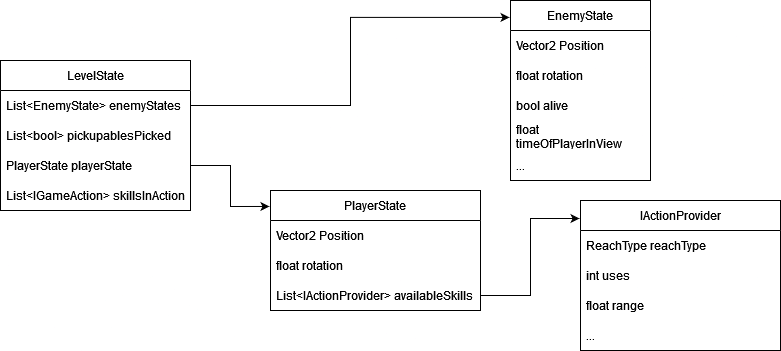

The diagram above was exported from draw.io. Its source (the exported page's mxGraphModel, read from the mxfile embedded in the PNG):
<mxGraphModel dx="1050" dy="1706" grid="1" gridSize="10" guides="1" tooltips="1" connect="1" arrows="1" fold="1" page="1" pageScale="1" pageWidth="827" pageHeight="1169" math="0" shadow="0">
  <root>
    <mxCell id="0" />
    <mxCell id="1" parent="0" />
    <mxCell id="qaSmwQB_Way-NT8UKJAZ-1" value="LevelState" style="swimlane;fontStyle=0;childLayout=stackLayout;horizontal=1;startSize=30;horizontalStack=0;resizeParent=1;resizeParentMax=0;resizeLast=0;collapsible=1;marginBottom=0;whiteSpace=wrap;html=1;" vertex="1" parent="1">
      <mxGeometry x="30" y="40" width="190" height="150" as="geometry" />
    </mxCell>
    <mxCell id="qaSmwQB_Way-NT8UKJAZ-2" value="List&amp;lt;EnemyState&amp;gt; enemyStates" style="text;strokeColor=none;fillColor=none;align=left;verticalAlign=middle;spacingLeft=4;spacingRight=4;overflow=hidden;points=[[0,0.5],[1,0.5]];portConstraint=eastwest;rotatable=0;whiteSpace=wrap;html=1;" vertex="1" parent="qaSmwQB_Way-NT8UKJAZ-1">
      <mxGeometry y="30" width="190" height="30" as="geometry" />
    </mxCell>
    <mxCell id="qaSmwQB_Way-NT8UKJAZ-3" value="List&amp;lt;bool&amp;gt; pickupablesPicked" style="text;strokeColor=none;fillColor=none;align=left;verticalAlign=middle;spacingLeft=4;spacingRight=4;overflow=hidden;points=[[0,0.5],[1,0.5]];portConstraint=eastwest;rotatable=0;whiteSpace=wrap;html=1;" vertex="1" parent="qaSmwQB_Way-NT8UKJAZ-1">
      <mxGeometry y="60" width="190" height="30" as="geometry" />
    </mxCell>
    <mxCell id="qaSmwQB_Way-NT8UKJAZ-4" value="PlayerState playerState" style="text;strokeColor=none;fillColor=none;align=left;verticalAlign=middle;spacingLeft=4;spacingRight=4;overflow=hidden;points=[[0,0.5],[1,0.5]];portConstraint=eastwest;rotatable=0;whiteSpace=wrap;html=1;" vertex="1" parent="qaSmwQB_Way-NT8UKJAZ-1">
      <mxGeometry y="90" width="190" height="30" as="geometry" />
    </mxCell>
    <mxCell id="qaSmwQB_Way-NT8UKJAZ-5" value="List&amp;lt;IGameAction&amp;gt; skillsInAction" style="text;strokeColor=none;fillColor=none;align=left;verticalAlign=middle;spacingLeft=4;spacingRight=4;overflow=hidden;points=[[0,0.5],[1,0.5]];portConstraint=eastwest;rotatable=0;whiteSpace=wrap;html=1;" vertex="1" parent="qaSmwQB_Way-NT8UKJAZ-1">
      <mxGeometry y="120" width="190" height="30" as="geometry" />
    </mxCell>
    <mxCell id="qaSmwQB_Way-NT8UKJAZ-6" value="EnemyState" style="swimlane;fontStyle=0;childLayout=stackLayout;horizontal=1;startSize=30;horizontalStack=0;resizeParent=1;resizeParentMax=0;resizeLast=0;collapsible=1;marginBottom=0;whiteSpace=wrap;html=1;" vertex="1" parent="1">
      <mxGeometry x="540" y="-20" width="140" height="180" as="geometry" />
    </mxCell>
    <mxCell id="qaSmwQB_Way-NT8UKJAZ-7" value="&lt;div&gt;Vector2 Position&lt;/div&gt;" style="text;strokeColor=none;fillColor=none;align=left;verticalAlign=middle;spacingLeft=4;spacingRight=4;overflow=hidden;points=[[0,0.5],[1,0.5]];portConstraint=eastwest;rotatable=0;whiteSpace=wrap;html=1;" vertex="1" parent="qaSmwQB_Way-NT8UKJAZ-6">
      <mxGeometry y="30" width="140" height="30" as="geometry" />
    </mxCell>
    <mxCell id="qaSmwQB_Way-NT8UKJAZ-8" value="float rotation" style="text;strokeColor=none;fillColor=none;align=left;verticalAlign=middle;spacingLeft=4;spacingRight=4;overflow=hidden;points=[[0,0.5],[1,0.5]];portConstraint=eastwest;rotatable=0;whiteSpace=wrap;html=1;" vertex="1" parent="qaSmwQB_Way-NT8UKJAZ-6">
      <mxGeometry y="60" width="140" height="30" as="geometry" />
    </mxCell>
    <mxCell id="qaSmwQB_Way-NT8UKJAZ-9" value="bool alive" style="text;strokeColor=none;fillColor=none;align=left;verticalAlign=middle;spacingLeft=4;spacingRight=4;overflow=hidden;points=[[0,0.5],[1,0.5]];portConstraint=eastwest;rotatable=0;whiteSpace=wrap;html=1;" vertex="1" parent="qaSmwQB_Way-NT8UKJAZ-6">
      <mxGeometry y="90" width="140" height="30" as="geometry" />
    </mxCell>
    <mxCell id="qaSmwQB_Way-NT8UKJAZ-11" value="float timeOfPlayerInView" style="text;strokeColor=none;fillColor=none;align=left;verticalAlign=middle;spacingLeft=4;spacingRight=4;overflow=hidden;points=[[0,0.5],[1,0.5]];portConstraint=eastwest;rotatable=0;whiteSpace=wrap;html=1;" vertex="1" parent="qaSmwQB_Way-NT8UKJAZ-6">
      <mxGeometry y="120" width="140" height="30" as="geometry" />
    </mxCell>
    <mxCell id="qaSmwQB_Way-NT8UKJAZ-12" value="..." style="text;strokeColor=none;fillColor=none;align=left;verticalAlign=middle;spacingLeft=4;spacingRight=4;overflow=hidden;points=[[0,0.5],[1,0.5]];portConstraint=eastwest;rotatable=0;whiteSpace=wrap;html=1;" vertex="1" parent="qaSmwQB_Way-NT8UKJAZ-6">
      <mxGeometry y="150" width="140" height="30" as="geometry" />
    </mxCell>
    <mxCell id="qaSmwQB_Way-NT8UKJAZ-13" value="IActionProvider" style="swimlane;fontStyle=0;childLayout=stackLayout;horizontal=1;startSize=30;horizontalStack=0;resizeParent=1;resizeParentMax=0;resizeLast=0;collapsible=1;marginBottom=0;whiteSpace=wrap;html=1;" vertex="1" parent="1">
      <mxGeometry x="610" y="180" width="200" height="150" as="geometry" />
    </mxCell>
    <mxCell id="qaSmwQB_Way-NT8UKJAZ-14" value="ReachType reachType" style="text;strokeColor=none;fillColor=none;align=left;verticalAlign=middle;spacingLeft=4;spacingRight=4;overflow=hidden;points=[[0,0.5],[1,0.5]];portConstraint=eastwest;rotatable=0;whiteSpace=wrap;html=1;" vertex="1" parent="qaSmwQB_Way-NT8UKJAZ-13">
      <mxGeometry y="30" width="200" height="30" as="geometry" />
    </mxCell>
    <mxCell id="qaSmwQB_Way-NT8UKJAZ-15" value="int uses" style="text;strokeColor=none;fillColor=none;align=left;verticalAlign=middle;spacingLeft=4;spacingRight=4;overflow=hidden;points=[[0,0.5],[1,0.5]];portConstraint=eastwest;rotatable=0;whiteSpace=wrap;html=1;" vertex="1" parent="qaSmwQB_Way-NT8UKJAZ-13">
      <mxGeometry y="60" width="200" height="30" as="geometry" />
    </mxCell>
    <mxCell id="qaSmwQB_Way-NT8UKJAZ-16" value="float range" style="text;strokeColor=none;fillColor=none;align=left;verticalAlign=middle;spacingLeft=4;spacingRight=4;overflow=hidden;points=[[0,0.5],[1,0.5]];portConstraint=eastwest;rotatable=0;whiteSpace=wrap;html=1;" vertex="1" parent="qaSmwQB_Way-NT8UKJAZ-13">
      <mxGeometry y="90" width="200" height="30" as="geometry" />
    </mxCell>
    <mxCell id="qaSmwQB_Way-NT8UKJAZ-17" value="..." style="text;strokeColor=none;fillColor=none;align=left;verticalAlign=middle;spacingLeft=4;spacingRight=4;overflow=hidden;points=[[0,0.5],[1,0.5]];portConstraint=eastwest;rotatable=0;whiteSpace=wrap;html=1;" vertex="1" parent="qaSmwQB_Way-NT8UKJAZ-13">
      <mxGeometry y="120" width="200" height="30" as="geometry" />
    </mxCell>
    <mxCell id="qaSmwQB_Way-NT8UKJAZ-21" value="PlayerState" style="swimlane;fontStyle=0;childLayout=stackLayout;horizontal=1;startSize=30;horizontalStack=0;resizeParent=1;resizeParentMax=0;resizeLast=0;collapsible=1;marginBottom=0;whiteSpace=wrap;html=1;" vertex="1" parent="1">
      <mxGeometry x="300" y="170" width="210" height="120" as="geometry" />
    </mxCell>
    <mxCell id="qaSmwQB_Way-NT8UKJAZ-22" value="Vector2 Position" style="text;strokeColor=none;fillColor=none;align=left;verticalAlign=middle;spacingLeft=4;spacingRight=4;overflow=hidden;points=[[0,0.5],[1,0.5]];portConstraint=eastwest;rotatable=0;whiteSpace=wrap;html=1;" vertex="1" parent="qaSmwQB_Way-NT8UKJAZ-21">
      <mxGeometry y="30" width="210" height="30" as="geometry" />
    </mxCell>
    <mxCell id="qaSmwQB_Way-NT8UKJAZ-23" value="float rotation" style="text;strokeColor=none;fillColor=none;align=left;verticalAlign=middle;spacingLeft=4;spacingRight=4;overflow=hidden;points=[[0,0.5],[1,0.5]];portConstraint=eastwest;rotatable=0;whiteSpace=wrap;html=1;" vertex="1" parent="qaSmwQB_Way-NT8UKJAZ-21">
      <mxGeometry y="60" width="210" height="30" as="geometry" />
    </mxCell>
    <mxCell id="qaSmwQB_Way-NT8UKJAZ-24" value="List&amp;lt;IActionProvider&amp;gt; availableSkills" style="text;strokeColor=none;fillColor=none;align=left;verticalAlign=middle;spacingLeft=4;spacingRight=4;overflow=hidden;points=[[0,0.5],[1,0.5]];portConstraint=eastwest;rotatable=0;whiteSpace=wrap;html=1;" vertex="1" parent="qaSmwQB_Way-NT8UKJAZ-21">
      <mxGeometry y="90" width="210" height="30" as="geometry" />
    </mxCell>
    <mxCell id="qaSmwQB_Way-NT8UKJAZ-26" style="edgeStyle=orthogonalEdgeStyle;rounded=0;orthogonalLoop=1;jettySize=auto;html=1;exitX=1;exitY=0.5;exitDx=0;exitDy=0;entryX=-0.007;entryY=0.094;entryDx=0;entryDy=0;entryPerimeter=0;" edge="1" parent="1" source="qaSmwQB_Way-NT8UKJAZ-2" target="qaSmwQB_Way-NT8UKJAZ-6">
      <mxGeometry relative="1" as="geometry" />
    </mxCell>
    <mxCell id="qaSmwQB_Way-NT8UKJAZ-27" style="edgeStyle=orthogonalEdgeStyle;rounded=0;orthogonalLoop=1;jettySize=auto;html=1;exitX=1;exitY=0.5;exitDx=0;exitDy=0;entryX=-0.005;entryY=0.12;entryDx=0;entryDy=0;entryPerimeter=0;" edge="1" parent="1" source="qaSmwQB_Way-NT8UKJAZ-24" target="qaSmwQB_Way-NT8UKJAZ-13">
      <mxGeometry relative="1" as="geometry" />
    </mxCell>
    <mxCell id="qaSmwQB_Way-NT8UKJAZ-28" style="edgeStyle=orthogonalEdgeStyle;rounded=0;orthogonalLoop=1;jettySize=auto;html=1;exitX=1;exitY=0.5;exitDx=0;exitDy=0;entryX=-0.005;entryY=0.133;entryDx=0;entryDy=0;entryPerimeter=0;" edge="1" parent="1" source="qaSmwQB_Way-NT8UKJAZ-4" target="qaSmwQB_Way-NT8UKJAZ-21">
      <mxGeometry relative="1" as="geometry" />
    </mxCell>
  </root>
</mxGraphModel>